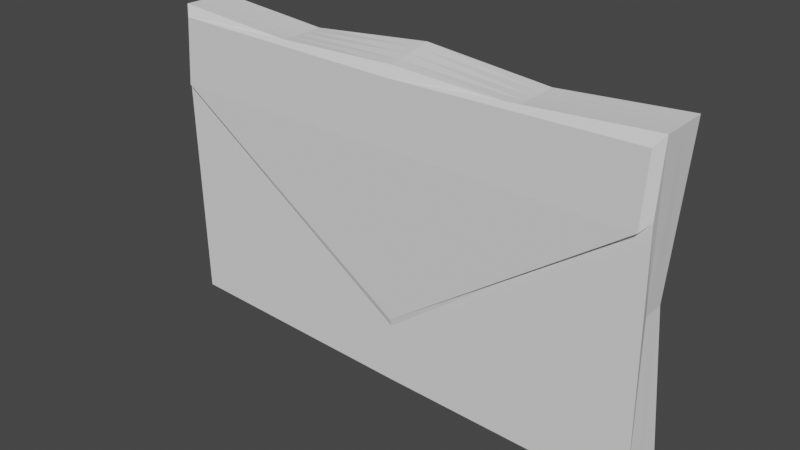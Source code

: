 # Source: billTemplate.blend  (saved by Blender 2.92.15; exported with 4.5.12 LTS)
import bpy
from mathutils import Matrix  # noqa: F401  (used for matrix-valued properties, if any)

bpy.ops.wm.read_factory_settings(use_empty=True)
scene = bpy.context.scene
scene.name = 'Scene'

# ---- collections
col_collection = bpy.data.collections.new('Collection'); scene.collection.children.link(col_collection)

# ---- world
world_world = bpy.data.worlds.new('World'); scene.world = world_world
world_world.use_nodes = True; world_world.node_tree.nodes.clear()
_N = world_world.node_tree.nodes; _L = world_world.node_tree.links
n0 = _N.new('ShaderNodeOutputWorld'); n0.name = 'World Output'; n0.location = (300, 300)
n1 = _N.new('ShaderNodeBackground'); n1.name = 'Background'; n1.location = (10, 300)
n1.inputs[0].default_value = (0.05088, 0.05088, 0.05088, 1.0)
_L.new(n1.outputs[0], n0.inputs[0])
n0.is_active_output = True
world_world.color = (0.05088, 0.05088, 0.05088)
world_world.use_sun_shadow = False
world_world.sun_shadow_jitter_overblur = 0.0

# ---- meshes
me_cube_001 = bpy.data.meshes.new('Cube.001')
me_cube_001.from_pydata([(-0.2423, -0.32, -0.2264), (-0.25, -0.25, 0.2063), (-0.25, 0.25, -0.2407), (-0.25, 0.25, 0.2143), (0.2422, -0.32, -0.2254), (0.25, -0.25, 0.2326), (0.25, 0.25, -0.2414), (0.25, 0.25, 0.2398), (-0.25, 0.0, -0.2407), (-0.2479, -0.32, -0.1268), (-0.25, 0.0, 0.2106), (-0.2632, 0.25, 5.527e-05), (0.0, 0.25, -0.2447), (0.0, 0.25, 0.2219), (0.2372, 0.25, 1.976e-05), (0.25, 0.0, -0.2407), (0.25, 0.0, 0.2363), (0.2382, -0.32, -0.126), (0.0, -0.32, -0.22), (0.0, -0.25, 0.2219), (0.0, 0.0, 0.2201), (0.0, 0.0, -0.2382), (0.0, -0.2691, 0.1238), (0.2379, 0.0, 5.335e-05), (0.0, 0.25, 5.335e-05), (-0.264, 0.0, 5.335e-05), (0.2464, -0.25, -0.1389), (0.25, -0.25, -0.2407), (0.0, -0.25, -0.2338), (-0.25, -0.25, -0.2414), (-0.2549, -0.25, -0.1395), (0.0, -0.25, 0.1348), (-0.25, -0.125, -0.241), (-0.125, 0.25, -0.2261), (0.25, 0.125, -0.241), (0.125, -0.25, -0.2261), (-0.25, 0.125, -0.2406), (0.125, 0.25, -0.2277), (0.25, -0.125, -0.2406), (-0.125, -0.25, -0.2277), (0.0, -0.125, -0.2352), (0.0, 0.125, -0.2415), (-0.125, 0.0, -0.2261), (0.125, 0.0, -0.2261), (0.125, 0.125, -0.2267), (-0.125, 0.125, -0.2259), (-0.125, -0.125, -0.2267), (0.125, -0.125, -0.2259)], [], [(25, 10, 3, 11), (24, 13, 7, 14), (23, 16, 5, 26), (31, 19, 1, 30), (47, 38, 27, 35), (20, 10, 1, 19), (16, 20, 19, 5), (7, 13, 20, 16), (13, 3, 10, 20), (46, 40, 28, 39), (45, 41, 21, 42), (44, 34, 15, 43), (26, 5, 19, 31), (15, 23, 26, 27, 38), (6, 14, 23, 15, 34), (14, 7, 16, 23), (12, 24, 14, 6, 37), (2, 11, 24, 12, 33), (11, 3, 13, 24), (8, 25, 11, 2, 36), (29, 30, 25, 8, 32), (30, 1, 10, 25), (4, 17, 22, 9, 0, 18), (17, 4, 27, 26), (4, 18, 28, 35, 27), (0, 9, 30, 29), (18, 0, 29, 39, 28), (9, 22, 31, 30), (22, 17, 26, 31), (41, 44, 43, 21), (12, 37, 44, 41), (37, 6, 34, 44), (36, 45, 42, 8), (2, 33, 45, 36), (33, 12, 41, 45), (32, 46, 39, 29), (8, 42, 46, 32), (42, 21, 40, 46), (40, 47, 35, 28), (21, 43, 47, 40), (43, 15, 38, 47)])
_uv = me_cube_001.uv_layers.new(name='UVMap')
_uv.uv.foreach_set('vector', [0.4572, 0.5253, 0.3224, 0.5254, 0.3203, 0.3653, 0.4574, 0.3652, 0.1515, 0.5275, 0.009418, 0.5257, 0.0, 0.3654, 0.1535, 0.3756, 0.4738, 0.205, 0.3226, 0.2051, 0.3249, 0.04497, 0.5629, 0.04494, 0.7041, 0.1635, 0.6352, 0.1636, 0.645, 0.003415, 0.8663, 0.0, 0.2402, 0.2404, 0.3203, 0.2402, 0.3203, 0.3203, 0.2402, 0.3205, 0.7719, 0.5258, 0.7719, 0.686, 0.6117, 0.6862, 0.6117, 0.5257, 0.7719, 0.3653, 0.7719, 0.5258, 0.6117, 0.5257, 0.6117, 0.3655, 0.932, 0.3652, 0.932, 0.5257, 0.7719, 0.5258, 0.7719, 0.3653, 0.932, 0.5257, 0.932, 0.6859, 0.7719, 0.686, 0.7719, 0.5258, 0.08007, 0.2404, 0.1601, 0.2403, 0.1601, 0.3204, 0.08007, 0.3204, 0.08007, 0.08029, 0.1601, 0.0801, 0.1601, 0.1602, 0.08007, 0.1603, 0.2402, 0.08028, 0.3203, 0.0801, 0.3203, 0.1602, 0.2402, 0.1603, 0.8663, 0.3211, 0.6285, 0.3237, 0.6352, 0.1636, 0.7041, 0.1635, 0.6281, 0.2051, 0.4738, 0.205, 0.5629, 0.04494, 0.6281, 0.04497, 0.628, 0.125, 0.6285, 0.3652, 0.4738, 0.3651, 0.4738, 0.205, 0.6281, 0.2051, 0.6283, 0.2852, 0.4738, 0.3651, 0.3203, 0.3652, 0.3226, 0.2051, 0.4738, 0.205, 0.3082, 0.5295, 0.1515, 0.5275, 0.1535, 0.3756, 0.3082, 0.3694, 0.2984, 0.4493, 0.3037, 0.6896, 0.1493, 0.6961, 0.1515, 0.5275, 0.3082, 0.5295, 0.2953, 0.6094, 0.1493, 0.6961, 0.01221, 0.6859, 0.009418, 0.5257, 0.1515, 0.5275, 0.6115, 0.5257, 0.4572, 0.5253, 0.4574, 0.3652, 0.6117, 0.3656, 0.6116, 0.4457, 0.6117, 0.6858, 0.5464, 0.6856, 0.4572, 0.5253, 0.6115, 0.5257, 0.6116, 0.6058, 0.5464, 0.6856, 0.3249, 0.6855, 0.3224, 0.5254, 0.4572, 0.5253, 0.8368, 1.0, 0.7732, 0.9975, 0.6117, 0.8453, 0.7731, 0.6862, 0.8368, 0.6897, 0.8331, 0.8449, 0.5546, 0.0, 0.6183, 3.842e-05, 0.6281, 0.04497, 0.5629, 0.04494, 0.3153, 0.3653, 0.1601, 0.3654, 0.1601, 0.3204, 0.2402, 0.3205, 0.3203, 0.3203, 0.6021, 0.7308, 0.5383, 0.7306, 0.5464, 0.6856, 0.6117, 0.6858, 0.1601, 0.3654, 0.004958, 0.3653, 0.0, 0.3203, 0.08007, 0.3204, 0.1601, 0.3204, 0.0, 0.8666, 0.01535, 0.6971, 0.0275, 0.6961, 0.04507, 0.8666, 0.3928, 0.03036, 0.5546, 0.0, 0.5629, 0.04494, 0.3989, 0.04259, 0.1601, 0.0801, 0.2402, 0.08028, 0.2402, 0.1603, 0.1601, 0.1602, 0.1601, 0.0, 0.2402, 0.0002077, 0.2402, 0.08028, 0.1601, 0.0801, 0.2402, 0.0002077, 0.3203, 3.874e-05, 0.3203, 0.0801, 0.2402, 0.08028, 8.941e-08, 0.08011, 0.08007, 0.08029, 0.08007, 0.1603, 8.941e-08, 0.1602, 5.96e-08, 4.902e-05, 0.08007, 0.0002275, 0.08007, 0.08029, 8.941e-08, 0.08011, 0.08007, 0.0002275, 0.1601, 0.0, 0.1601, 0.0801, 0.08007, 0.08029, 5.96e-08, 0.2402, 0.08007, 0.2404, 0.08007, 0.3204, 0.0, 0.3203, 8.941e-08, 0.1602, 0.08007, 0.1603, 0.08007, 0.2404, 5.96e-08, 0.2402, 0.08007, 0.1603, 0.1601, 0.1602, 0.1601, 0.2403, 0.08007, 0.2404, 0.1601, 0.2403, 0.2402, 0.2404, 0.2402, 0.3205, 0.1601, 0.3204, 0.1601, 0.1602, 0.2402, 0.1603, 0.2402, 0.2404, 0.1601, 0.2403, 0.2402, 0.1603, 0.3203, 0.1602, 0.3203, 0.2402, 0.2402, 0.2404])
me_cube_001.use_remesh_fix_poles = True
me_cube_001.use_remesh_preserve_attributes = False
me_cube_001.use_mirror_vertex_groups = False
me_cube_001.update()

# ---- objects
ob_cube = bpy.data.objects.new('Cube', me_cube_001)

# ---- transforms, parenting, visibility, modifiers, constraints
ob_cube.location = (0.0, 0.0, 0.0)
ob_cube.scale = (1.0, 0.09653, -0.6815)
ob_cube.lineart.crease_threshold = 0.0

# ---- collection membership
col_collection.objects.link(ob_cube)

# ---- scene / render settings (as saved in the file)
scene.frame_start = 1; scene.frame_end = 250; scene.frame_set(1)
scene.render.engine = 'BLENDER_EEVEE_NEXT'
scene.cycles.use_denoising = False
scene.cycles.samples = 128
scene.cycles.sampling_pattern = 'TABULATED_SOBOL'
scene.cycles.use_adaptive_sampling = False
scene.cycles.use_light_tree = False
scene.view_settings.view_transform = 'Filmic'
bpy.context.view_layer.update()

# ---- added for rendering (the .blend has no active camera and no usable light): camera, sun
cam_auto = bpy.data.cameras.new('AutoCamera')
cam_auto.lens = 50.0
cam_auto.sensor_width = 36.0
cam_auto.clip_end = 1000.0
ob_auto_camera = bpy.data.objects.new('AutoCamera', cam_auto)
scene.collection.objects.link(ob_auto_camera)
ob_auto_camera.location = (0.560516, -0.6844, 0.455671)
ob_auto_camera.rotation_euler = (1.09748, -7.21219e-08, 0.694738)
scene.camera = ob_auto_camera
light_auto_sun = bpy.data.lights.new('AutoSun', 'SUN')
light_auto_sun.energy = 3.0
light_auto_sun.angle = 0.0523599
ob_auto_sun = bpy.data.objects.new('AutoSun', light_auto_sun)
scene.collection.objects.link(ob_auto_sun)
ob_auto_sun.rotation_euler = (0.872665, 0.174533, 0.523599)
bpy.context.view_layer.update()
